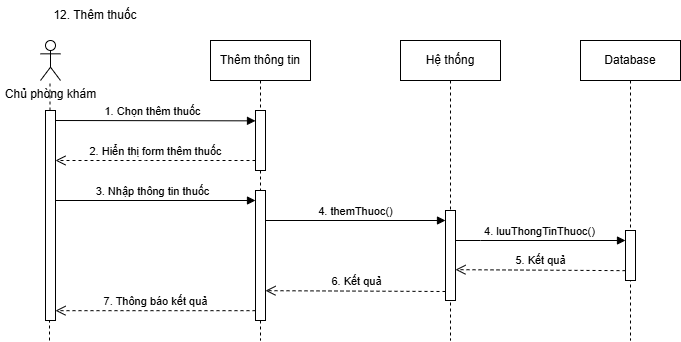

The diagram above was exported from draw.io. Its source (the exported page's mxGraphModel, read from the mxfile embedded in the PNG):
<mxGraphModel dx="2056" dy="-2174" grid="1" gridSize="10" guides="1" tooltips="1" connect="1" arrows="1" fold="1" page="1" pageScale="1" pageWidth="850" pageHeight="1100" math="0" shadow="0">
  <root>
    <mxCell id="0" />
    <mxCell id="1" parent="0" />
    <mxCell id="H0BpwfB7jCVNheAWr-It-262" value="12. Thêm thuốc" style="text;html=1;align=center;verticalAlign=middle;whiteSpace=wrap;rounded=0;" vertex="1" parent="1">
      <mxGeometry y="3680" width="190" height="30" as="geometry" />
    </mxCell>
    <mxCell id="H0BpwfB7jCVNheAWr-It-263" value="Chủ phòng khám" style="shape=umlActor;verticalLabelPosition=bottom;verticalAlign=top;html=1;outlineConnect=0;" vertex="1" parent="1">
      <mxGeometry x="40" y="3720" width="20" height="40" as="geometry" />
    </mxCell>
    <mxCell id="H0BpwfB7jCVNheAWr-It-264" value="" style="endArrow=none;dashed=1;html=1;rounded=0;" edge="1" parent="1" source="H0BpwfB7jCVNheAWr-It-281">
      <mxGeometry width="50" height="50" relative="1" as="geometry">
        <mxPoint x="49" y="4020" as="sourcePoint" />
        <mxPoint x="49.5" y="3760" as="targetPoint" />
      </mxGeometry>
    </mxCell>
    <mxCell id="H0BpwfB7jCVNheAWr-It-265" value="Thêm thông tin" style="shape=umlLifeline;perimeter=lifelinePerimeter;whiteSpace=wrap;html=1;container=0;dropTarget=0;collapsible=0;recursiveResize=0;outlineConnect=0;portConstraint=eastwest;newEdgeStyle={&quot;edgeStyle&quot;:&quot;elbowEdgeStyle&quot;,&quot;elbow&quot;:&quot;vertical&quot;,&quot;curved&quot;:0,&quot;rounded&quot;:0};" vertex="1" parent="1">
      <mxGeometry x="210" y="3720" width="100" height="300" as="geometry" />
    </mxCell>
    <mxCell id="H0BpwfB7jCVNheAWr-It-266" value="" style="html=1;points=[];perimeter=orthogonalPerimeter;outlineConnect=0;targetShapes=umlLifeline;portConstraint=eastwest;newEdgeStyle={&quot;edgeStyle&quot;:&quot;elbowEdgeStyle&quot;,&quot;elbow&quot;:&quot;vertical&quot;,&quot;curved&quot;:0,&quot;rounded&quot;:0};" vertex="1" parent="H0BpwfB7jCVNheAWr-It-265">
      <mxGeometry x="45" y="70" width="10" height="60" as="geometry" />
    </mxCell>
    <mxCell id="H0BpwfB7jCVNheAWr-It-267" value="" style="html=1;points=[];perimeter=orthogonalPerimeter;outlineConnect=0;targetShapes=umlLifeline;portConstraint=eastwest;newEdgeStyle={&quot;edgeStyle&quot;:&quot;elbowEdgeStyle&quot;,&quot;elbow&quot;:&quot;vertical&quot;,&quot;curved&quot;:0,&quot;rounded&quot;:0};" vertex="1" parent="H0BpwfB7jCVNheAWr-It-265">
      <mxGeometry x="45" y="150" width="10" height="130" as="geometry" />
    </mxCell>
    <mxCell id="H0BpwfB7jCVNheAWr-It-268" value="1. Chọn thêm thuốc" style="html=1;verticalAlign=bottom;endArrow=block;edgeStyle=elbowEdgeStyle;elbow=vertical;curved=0;rounded=0;" edge="1" parent="1" target="H0BpwfB7jCVNheAWr-It-266">
      <mxGeometry x="-0.0031" relative="1" as="geometry">
        <mxPoint x="50" y="3800" as="sourcePoint" />
        <Array as="points">
          <mxPoint x="200" y="3800.34" />
        </Array>
        <mxPoint x="215" y="3800.34" as="targetPoint" />
        <mxPoint as="offset" />
      </mxGeometry>
    </mxCell>
    <mxCell id="H0BpwfB7jCVNheAWr-It-269" value="Hệ thống&lt;span style=&quot;color: rgba(0, 0, 0, 0); font-family: monospace; font-size: 0px; text-align: start; text-wrap: nowrap;&quot;&gt;%3CmxGraphModel%3E%3Croot%3E%3CmxCell%20id%3D%220%22%2F%3E%3CmxCell%20id%3D%221%22%20parent%3D%220%22%2F%3E%3CmxCell%20id%3D%222%22%20value%3D%223.%20return%20False%22%20style%3D%22html%3D1%3BverticalAlign%3Dbottom%3BendArrow%3Dopen%3Bdashed%3D1%3BendSize%3D8%3BedgeStyle%3DelbowEdgeStyle%3Belbow%3Dvertical%3Bcurved%3D0%3Brounded%3D0%3B%22%20edge%3D%221%22%20parent%3D%221%22%3E%3CmxGeometry%20relative%3D%221%22%20as%3D%22geometry%22%3E%3CmxPoint%20x%3D%22215%22%20y%3D%22160%22%20as%3D%22targetPoint%22%2F%3E%3CArray%20as%3D%22points%22%3E%3CmxPoint%20x%3D%22245%22%20y%3D%22160%22%2F%3E%3C%2FArray%3E%3CmxPoint%20x%3D%22345%22%20y%3D%22160%22%20as%3D%22sourcePoint%22%2F%3E%3C%2FmxGeometry%3E%3C%2FmxCell%3E%3C%2Froot%3E%3C%2FmxGraphModel%3E&lt;/span&gt;" style="shape=umlLifeline;perimeter=lifelinePerimeter;whiteSpace=wrap;html=1;container=0;dropTarget=0;collapsible=0;recursiveResize=0;outlineConnect=0;portConstraint=eastwest;newEdgeStyle={&quot;edgeStyle&quot;:&quot;elbowEdgeStyle&quot;,&quot;elbow&quot;:&quot;vertical&quot;,&quot;curved&quot;:0,&quot;rounded&quot;:0};" vertex="1" parent="1">
      <mxGeometry x="400" y="3720" width="100" height="300" as="geometry" />
    </mxCell>
    <mxCell id="H0BpwfB7jCVNheAWr-It-270" value="" style="html=1;points=[];perimeter=orthogonalPerimeter;outlineConnect=0;targetShapes=umlLifeline;portConstraint=eastwest;newEdgeStyle={&quot;edgeStyle&quot;:&quot;elbowEdgeStyle&quot;,&quot;elbow&quot;:&quot;vertical&quot;,&quot;curved&quot;:0,&quot;rounded&quot;:0};" vertex="1" parent="H0BpwfB7jCVNheAWr-It-269">
      <mxGeometry x="45" y="170" width="10" height="90" as="geometry" />
    </mxCell>
    <mxCell id="H0BpwfB7jCVNheAWr-It-271" value="Database" style="shape=umlLifeline;perimeter=lifelinePerimeter;whiteSpace=wrap;html=1;container=0;dropTarget=0;collapsible=0;recursiveResize=0;outlineConnect=0;portConstraint=eastwest;newEdgeStyle={&quot;edgeStyle&quot;:&quot;elbowEdgeStyle&quot;,&quot;elbow&quot;:&quot;vertical&quot;,&quot;curved&quot;:0,&quot;rounded&quot;:0};" vertex="1" parent="1">
      <mxGeometry x="580" y="3720" width="100" height="300" as="geometry" />
    </mxCell>
    <mxCell id="H0BpwfB7jCVNheAWr-It-272" value="" style="html=1;points=[];perimeter=orthogonalPerimeter;outlineConnect=0;targetShapes=umlLifeline;portConstraint=eastwest;newEdgeStyle={&quot;edgeStyle&quot;:&quot;elbowEdgeStyle&quot;,&quot;elbow&quot;:&quot;vertical&quot;,&quot;curved&quot;:0,&quot;rounded&quot;:0};" vertex="1" parent="H0BpwfB7jCVNheAWr-It-271">
      <mxGeometry x="45" y="190" width="10" height="50" as="geometry" />
    </mxCell>
    <mxCell id="H0BpwfB7jCVNheAWr-It-273" value="2. Hiển thị form thêm thuốc" style="html=1;verticalAlign=bottom;endArrow=open;dashed=1;endSize=8;edgeStyle=elbowEdgeStyle;elbow=vertical;curved=0;rounded=0;" edge="1" parent="1" source="H0BpwfB7jCVNheAWr-It-266" target="H0BpwfB7jCVNheAWr-It-281">
      <mxGeometry relative="1" as="geometry">
        <mxPoint x="50" y="3840" as="targetPoint" />
        <Array as="points">
          <mxPoint x="145" y="3840" />
          <mxPoint x="105" y="3830" />
        </Array>
        <mxPoint x="250" y="3840" as="sourcePoint" />
        <mxPoint as="offset" />
      </mxGeometry>
    </mxCell>
    <mxCell id="H0BpwfB7jCVNheAWr-It-274" value="3. Nhập thông tin thuốc" style="html=1;verticalAlign=bottom;endArrow=block;edgeStyle=elbowEdgeStyle;elbow=vertical;curved=0;rounded=0;" edge="1" parent="1" target="H0BpwfB7jCVNheAWr-It-267">
      <mxGeometry x="-0.0031" relative="1" as="geometry">
        <mxPoint x="50" y="3880" as="sourcePoint" />
        <Array as="points">
          <mxPoint x="50" y="3880" />
        </Array>
        <mxPoint x="230" y="3880" as="targetPoint" />
        <mxPoint as="offset" />
      </mxGeometry>
    </mxCell>
    <mxCell id="H0BpwfB7jCVNheAWr-It-275" value="4. themThuoc()" style="html=1;verticalAlign=bottom;endArrow=block;edgeStyle=elbowEdgeStyle;elbow=vertical;curved=0;rounded=0;" edge="1" parent="1" target="H0BpwfB7jCVNheAWr-It-270">
      <mxGeometry x="-0.0031" relative="1" as="geometry">
        <mxPoint x="265" y="3900" as="sourcePoint" />
        <Array as="points">
          <mxPoint x="265" y="3900" />
        </Array>
        <mxPoint x="430" y="3900" as="targetPoint" />
        <mxPoint as="offset" />
      </mxGeometry>
    </mxCell>
    <mxCell id="H0BpwfB7jCVNheAWr-It-276" value="4. luuThongTinThuoc()" style="html=1;verticalAlign=bottom;endArrow=block;edgeStyle=elbowEdgeStyle;elbow=vertical;curved=0;rounded=0;" edge="1" parent="1" source="H0BpwfB7jCVNheAWr-It-270" target="H0BpwfB7jCVNheAWr-It-272">
      <mxGeometry x="-0.002" relative="1" as="geometry">
        <mxPoint x="490" y="3920" as="sourcePoint" />
        <Array as="points">
          <mxPoint x="480" y="3920" />
        </Array>
        <mxPoint x="620" y="3920" as="targetPoint" />
        <mxPoint as="offset" />
      </mxGeometry>
    </mxCell>
    <mxCell id="H0BpwfB7jCVNheAWr-It-277" value="5. Kết quả" style="html=1;verticalAlign=bottom;endArrow=open;dashed=1;endSize=8;edgeStyle=elbowEdgeStyle;elbow=vertical;curved=0;rounded=0;exitX=0;exitY=0.803;exitDx=0;exitDy=0;exitPerimeter=0;" edge="1" parent="1" source="H0BpwfB7jCVNheAWr-It-272" target="H0BpwfB7jCVNheAWr-It-270">
      <mxGeometry relative="1" as="geometry">
        <mxPoint x="417.5" y="3949.17" as="targetPoint" />
        <Array as="points">
          <mxPoint x="512.5" y="3949.17" />
          <mxPoint x="472.5" y="3939.17" />
        </Array>
        <mxPoint x="622.5" y="3949.17" as="sourcePoint" />
        <mxPoint as="offset" />
      </mxGeometry>
    </mxCell>
    <mxCell id="H0BpwfB7jCVNheAWr-It-278" value="6. Kết quả" style="html=1;verticalAlign=bottom;endArrow=open;dashed=1;endSize=8;edgeStyle=elbowEdgeStyle;elbow=vertical;curved=0;rounded=0;exitX=0;exitY=0.803;exitDx=0;exitDy=0;exitPerimeter=0;" edge="1" parent="1" target="H0BpwfB7jCVNheAWr-It-267">
      <mxGeometry relative="1" as="geometry">
        <mxPoint x="275" y="3970" as="targetPoint" />
        <Array as="points">
          <mxPoint x="332.5" y="3970.17" />
          <mxPoint x="292.5" y="3960.17" />
        </Array>
        <mxPoint x="445" y="3971" as="sourcePoint" />
        <mxPoint as="offset" />
      </mxGeometry>
    </mxCell>
    <mxCell id="H0BpwfB7jCVNheAWr-It-279" value="7. Thông báo kết quả" style="html=1;verticalAlign=bottom;endArrow=open;dashed=1;endSize=8;edgeStyle=elbowEdgeStyle;elbow=vertical;curved=0;rounded=0;" edge="1" parent="1" source="H0BpwfB7jCVNheAWr-It-267" target="H0BpwfB7jCVNheAWr-It-281">
      <mxGeometry relative="1" as="geometry">
        <mxPoint x="50" y="3990" as="targetPoint" />
        <Array as="points">
          <mxPoint x="137.5" y="3990.17" />
          <mxPoint x="97.5" y="3980.17" />
        </Array>
        <mxPoint x="250" y="3991" as="sourcePoint" />
        <mxPoint as="offset" />
      </mxGeometry>
    </mxCell>
    <mxCell id="H0BpwfB7jCVNheAWr-It-280" value="" style="endArrow=none;dashed=1;html=1;rounded=0;" edge="1" parent="1" target="H0BpwfB7jCVNheAWr-It-281">
      <mxGeometry width="50" height="50" relative="1" as="geometry">
        <mxPoint x="49" y="4020" as="sourcePoint" />
        <mxPoint x="49.5" y="3760" as="targetPoint" />
      </mxGeometry>
    </mxCell>
    <mxCell id="H0BpwfB7jCVNheAWr-It-281" value="" style="html=1;points=[];perimeter=orthogonalPerimeter;outlineConnect=0;targetShapes=umlLifeline;portConstraint=eastwest;newEdgeStyle={&quot;edgeStyle&quot;:&quot;elbowEdgeStyle&quot;,&quot;elbow&quot;:&quot;vertical&quot;,&quot;curved&quot;:0,&quot;rounded&quot;:0};" vertex="1" parent="1">
      <mxGeometry x="45" y="3790" width="10" height="210" as="geometry" />
    </mxCell>
  </root>
</mxGraphModel>